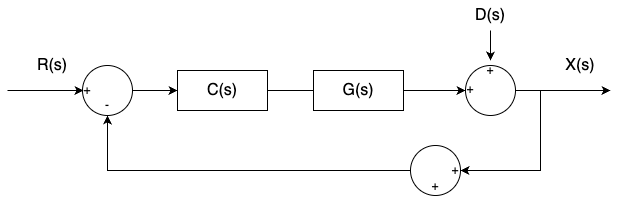

The diagram above was exported from draw.io. Its source (the exported page's mxGraphModel, read from the mxfile embedded in the PNG):
<mxGraphModel dx="876" dy="1384" grid="1" gridSize="10" guides="1" tooltips="1" connect="1" arrows="1" fold="1" page="1" pageScale="1" pageWidth="1169" pageHeight="827" math="1" shadow="0">
  <root>
    <mxCell id="0" />
    <mxCell id="1" parent="0" />
    <mxCell id="2" style="edgeStyle=orthogonalEdgeStyle;html=1;fontSize=16;rounded=0;entryX=1;entryY=0.5;entryDx=0;entryDy=0;" edge="1" parent="1" target="28">
      <mxGeometry relative="1" as="geometry">
        <Array as="points">
          <mxPoint x="643" y="350" />
          <mxPoint x="563" y="350" />
        </Array>
        <mxPoint x="643" y="270" as="sourcePoint" />
        <mxPoint x="303" y="330" as="targetPoint" />
      </mxGeometry>
    </mxCell>
    <mxCell id="4" style="edgeStyle=orthogonalEdgeStyle;rounded=0;html=1;exitX=1;exitY=0.5;exitDx=0;exitDy=0;fontSize=16;" edge="1" parent="1">
      <mxGeometry relative="1" as="geometry">
        <mxPoint x="713" y="270" as="targetPoint" />
        <mxPoint x="613.0000000000001" y="269.9999999999999" as="sourcePoint" />
      </mxGeometry>
    </mxCell>
    <mxCell id="7" value="C(s)" style="rounded=0;whiteSpace=wrap;html=1;fontSize=16;" vertex="1" parent="1">
      <mxGeometry x="280" y="250" width="90" height="40" as="geometry" />
    </mxCell>
    <mxCell id="8" value="" style="edgeStyle=none;html=1;endArrow=none;entryX=0;entryY=0.5;entryDx=0;entryDy=0;" edge="1" parent="1" source="7" target="26">
      <mxGeometry relative="1" as="geometry">
        <mxPoint x="370" y="270" as="sourcePoint" />
        <mxPoint x="430" y="270" as="targetPoint" />
      </mxGeometry>
    </mxCell>
    <mxCell id="10" value="" style="edgeStyle=none;html=1;entryX=0.5;entryY=0;entryDx=0;entryDy=0;" edge="1" parent="1" source="11" target="15">
      <mxGeometry relative="1" as="geometry" />
    </mxCell>
    <mxCell id="11" value="&lt;font style=&quot;font-size: 16px;&quot;&gt;D(s)&lt;/font&gt;" style="text;html=1;strokeColor=none;fillColor=none;align=center;verticalAlign=middle;whiteSpace=wrap;rounded=0;" vertex="1" parent="1">
      <mxGeometry x="563" y="180" width="60" height="30" as="geometry" />
    </mxCell>
    <mxCell id="17" value="" style="edgeStyle=none;html=1;fontSize=16;" edge="1" parent="1" source="18" target="7">
      <mxGeometry relative="1" as="geometry" />
    </mxCell>
    <mxCell id="18" value="&lt;div style=&quot;text-align: left;&quot;&gt;&lt;br&gt;&lt;/div&gt;" style="ellipse;whiteSpace=wrap;html=1;aspect=fixed;container=0;" vertex="1" parent="1">
      <mxGeometry x="185" y="245" width="50" height="50" as="geometry" />
    </mxCell>
    <mxCell id="19" value="+" style="text;html=1;strokeColor=none;fillColor=none;align=center;verticalAlign=middle;whiteSpace=wrap;rounded=0;container=0;" vertex="1" parent="1">
      <mxGeometry x="180" y="260" width="20" height="20" as="geometry" />
    </mxCell>
    <mxCell id="20" value="-" style="text;html=1;strokeColor=none;fillColor=none;align=center;verticalAlign=middle;whiteSpace=wrap;rounded=0;container=0;" vertex="1" parent="1">
      <mxGeometry x="200" y="275" width="20" height="20" as="geometry" />
    </mxCell>
    <mxCell id="21" style="edgeStyle=orthogonalEdgeStyle;rounded=0;html=1;fontSize=16;" edge="1" parent="1">
      <mxGeometry relative="1" as="geometry">
        <mxPoint x="110" y="270" as="sourcePoint" />
        <mxPoint x="186.0000000000001" y="270" as="targetPoint" />
        <Array as="points">
          <mxPoint x="166" y="270" />
          <mxPoint x="166" y="270" />
        </Array>
      </mxGeometry>
    </mxCell>
    <mxCell id="22" value="&lt;font style=&quot;font-size: 16px;&quot;&gt;X(s)&lt;/font&gt;" style="text;html=1;strokeColor=none;fillColor=none;align=center;verticalAlign=middle;whiteSpace=wrap;rounded=0;" vertex="1" parent="1">
      <mxGeometry x="653" y="230" width="60" height="30" as="geometry" />
    </mxCell>
    <mxCell id="23" value="&lt;font style=&quot;font-size: 16px;&quot;&gt;R(s)&lt;/font&gt;" style="text;html=1;strokeColor=none;fillColor=none;align=center;verticalAlign=middle;whiteSpace=wrap;rounded=0;" vertex="1" parent="1">
      <mxGeometry x="125" y="230" width="60" height="30" as="geometry" />
    </mxCell>
    <mxCell id="27" style="edgeStyle=none;html=1;exitX=1;exitY=0.5;exitDx=0;exitDy=0;entryX=0;entryY=0.5;entryDx=0;entryDy=0;" edge="1" parent="1" source="26" target="13">
      <mxGeometry relative="1" as="geometry">
        <mxPoint x="600" y="270" as="targetPoint" />
      </mxGeometry>
    </mxCell>
    <mxCell id="26" value="G(s)" style="rounded=0;whiteSpace=wrap;html=1;fontSize=16;" vertex="1" parent="1">
      <mxGeometry x="416" y="250" width="90" height="40" as="geometry" />
    </mxCell>
    <mxCell id="13" value="&lt;div style=&quot;text-align: left;&quot;&gt;&lt;br&gt;&lt;/div&gt;" style="ellipse;whiteSpace=wrap;html=1;aspect=fixed;" vertex="1" parent="1">
      <mxGeometry x="568" y="245" width="50" height="50" as="geometry" />
    </mxCell>
    <mxCell id="15" value="+" style="text;html=1;strokeColor=none;fillColor=none;align=center;verticalAlign=middle;whiteSpace=wrap;rounded=0;" vertex="1" parent="1">
      <mxGeometry x="583" y="240" width="20" height="20" as="geometry" />
    </mxCell>
    <mxCell id="16" value="+" style="text;html=1;strokeColor=none;fillColor=none;align=center;verticalAlign=middle;whiteSpace=wrap;rounded=0;" vertex="1" parent="1">
      <mxGeometry x="563" y="259" width="20" height="20" as="geometry" />
    </mxCell>
    <mxCell id="29" style="edgeStyle=orthogonalEdgeStyle;html=1;exitX=0;exitY=0.5;exitDx=0;exitDy=0;rounded=0;entryX=0.5;entryY=1;entryDx=0;entryDy=0;" edge="1" parent="1" source="28" target="18">
      <mxGeometry relative="1" as="geometry">
        <mxPoint x="210" y="300" as="targetPoint" />
      </mxGeometry>
    </mxCell>
    <mxCell id="28" value="&lt;div style=&quot;text-align: left;&quot;&gt;&lt;br&gt;&lt;/div&gt;" style="ellipse;whiteSpace=wrap;html=1;aspect=fixed;" vertex="1" parent="1">
      <mxGeometry x="513" y="325" width="50" height="50" as="geometry" />
    </mxCell>
    <mxCell id="30" value="+" style="text;html=1;strokeColor=none;fillColor=none;align=center;verticalAlign=middle;whiteSpace=wrap;rounded=0;" vertex="1" parent="1">
      <mxGeometry x="528" y="356" width="20" height="20" as="geometry" />
    </mxCell>
    <mxCell id="31" value="+" style="text;html=1;strokeColor=none;fillColor=none;align=center;verticalAlign=middle;whiteSpace=wrap;rounded=0;" vertex="1" parent="1">
      <mxGeometry x="548" y="340" width="20" height="20" as="geometry" />
    </mxCell>
  </root>
</mxGraphModel>